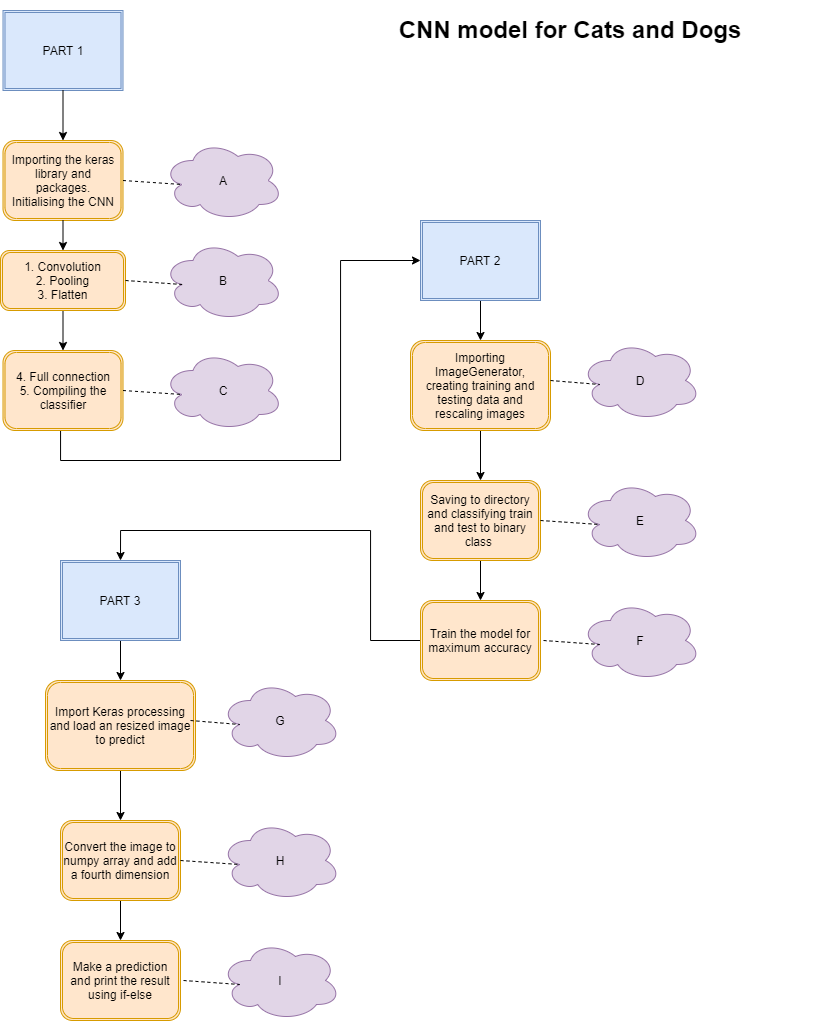

The diagram above was exported from draw.io. Its source (the exported page's mxGraphModel, read from the mxfile embedded in the PNG):
<mxGraphModel dx="1021" dy="472" grid="1" gridSize="10" guides="1" tooltips="1" connect="1" arrows="1" fold="1" page="1" pageScale="1" pageWidth="850" pageHeight="1100" math="0" shadow="0">
  <root>
    <mxCell id="0" />
    <mxCell id="1" parent="0" />
    <mxCell id="y84wGXICpDYgJexiIy4r-1" value="PART 1" style="shape=ext;double=1;rounded=0;whiteSpace=wrap;html=1;fillColor=#dae8fc;strokeColor=#6c8ebf;gradientColor=none;" vertex="1" parent="1">
      <mxGeometry x="62.5" y="50" width="120" height="80" as="geometry" />
    </mxCell>
    <mxCell id="y84wGXICpDYgJexiIy4r-2" value="Importing the keras library and packages.&lt;br&gt;Initialising the CNN" style="shape=ext;double=1;rounded=1;whiteSpace=wrap;html=1;fillColor=#ffe6cc;strokeColor=#d79b00;" vertex="1" parent="1">
      <mxGeometry x="62.5" y="180" width="120" height="80" as="geometry" />
    </mxCell>
    <mxCell id="LnsmkDov4APBBLdX2qAg-4" style="edgeStyle=orthogonalEdgeStyle;rounded=0;orthogonalLoop=1;jettySize=auto;html=1;exitX=0.5;exitY=1;exitDx=0;exitDy=0;entryX=0.5;entryY=0;entryDx=0;entryDy=0;" edge="1" parent="1" source="y84wGXICpDYgJexiIy4r-3" target="y84wGXICpDYgJexiIy4r-4">
      <mxGeometry relative="1" as="geometry" />
    </mxCell>
    <mxCell id="y84wGXICpDYgJexiIy4r-3" value="1. Convolution&lt;br&gt;2. Pooling&lt;br&gt;3. Flatten" style="shape=ext;double=1;rounded=1;whiteSpace=wrap;html=1;fillColor=#ffe6cc;strokeColor=#d79b00;" vertex="1" parent="1">
      <mxGeometry x="60" y="290" width="125" height="60" as="geometry" />
    </mxCell>
    <mxCell id="LnsmkDov4APBBLdX2qAg-11" value="" style="edgeStyle=orthogonalEdgeStyle;rounded=0;orthogonalLoop=1;jettySize=auto;html=1;entryX=0;entryY=0.5;entryDx=0;entryDy=0;" edge="1" parent="1" source="y84wGXICpDYgJexiIy4r-4" target="y84wGXICpDYgJexiIy4r-6">
      <mxGeometry relative="1" as="geometry">
        <mxPoint x="122.5" y="550" as="targetPoint" />
        <Array as="points">
          <mxPoint x="120" y="500" />
          <mxPoint x="400" y="500" />
          <mxPoint x="400" y="300" />
        </Array>
      </mxGeometry>
    </mxCell>
    <mxCell id="y84wGXICpDYgJexiIy4r-4" value="4. Full connection&lt;br&gt;5. Compiling the classifier" style="shape=ext;double=1;rounded=1;whiteSpace=wrap;html=1;fillColor=#ffe6cc;strokeColor=#d79b00;" vertex="1" parent="1">
      <mxGeometry x="62.5" y="390" width="120" height="80" as="geometry" />
    </mxCell>
    <mxCell id="LnsmkDov4APBBLdX2qAg-5" value="" style="edgeStyle=orthogonalEdgeStyle;rounded=0;orthogonalLoop=1;jettySize=auto;html=1;" edge="1" parent="1" source="y84wGXICpDYgJexiIy4r-6" target="y84wGXICpDYgJexiIy4r-7">
      <mxGeometry relative="1" as="geometry" />
    </mxCell>
    <mxCell id="y84wGXICpDYgJexiIy4r-6" value="PART 2" style="shape=ext;double=1;rounded=0;whiteSpace=wrap;html=1;fillColor=#dae8fc;strokeColor=#6c8ebf;" vertex="1" parent="1">
      <mxGeometry x="480" y="260" width="120" height="80" as="geometry" />
    </mxCell>
    <mxCell id="LnsmkDov4APBBLdX2qAg-6" value="" style="edgeStyle=orthogonalEdgeStyle;rounded=0;orthogonalLoop=1;jettySize=auto;html=1;" edge="1" parent="1" source="y84wGXICpDYgJexiIy4r-7" target="y84wGXICpDYgJexiIy4r-14">
      <mxGeometry relative="1" as="geometry" />
    </mxCell>
    <mxCell id="y84wGXICpDYgJexiIy4r-7" value="Importing ImageGenerator, creating training and testing data and rescaling images" style="shape=ext;double=1;rounded=1;whiteSpace=wrap;html=1;fillColor=#ffe6cc;strokeColor=#d79b00;" vertex="1" parent="1">
      <mxGeometry x="470" y="380" width="140" height="90" as="geometry" />
    </mxCell>
    <mxCell id="y84wGXICpDYgJexiIy4r-8" value="A" style="ellipse;shape=cloud;whiteSpace=wrap;html=1;fillColor=#e1d5e7;strokeColor=#9673a6;" vertex="1" parent="1">
      <mxGeometry x="222.5" y="180" width="120" height="80" as="geometry" />
    </mxCell>
    <mxCell id="y84wGXICpDYgJexiIy4r-9" value="B" style="ellipse;shape=cloud;whiteSpace=wrap;html=1;fillColor=#e1d5e7;strokeColor=#9673a6;" vertex="1" parent="1">
      <mxGeometry x="222.5" y="280" width="120" height="80" as="geometry" />
    </mxCell>
    <mxCell id="y84wGXICpDYgJexiIy4r-10" value="" style="endArrow=none;dashed=1;html=1;exitX=1;exitY=0.5;exitDx=0;exitDy=0;entryX=0.16;entryY=0.55;entryDx=0;entryDy=0;entryPerimeter=0;" edge="1" parent="1" source="y84wGXICpDYgJexiIy4r-3" target="y84wGXICpDYgJexiIy4r-9">
      <mxGeometry width="50" height="50" relative="1" as="geometry">
        <mxPoint x="122.5" y="290" as="sourcePoint" />
        <mxPoint x="172.5" y="240" as="targetPoint" />
      </mxGeometry>
    </mxCell>
    <mxCell id="y84wGXICpDYgJexiIy4r-11" value="" style="endArrow=none;dashed=1;html=1;entryX=0.16;entryY=0.55;entryDx=0;entryDy=0;entryPerimeter=0;exitX=1;exitY=0.5;exitDx=0;exitDy=0;" edge="1" parent="1" source="y84wGXICpDYgJexiIy4r-2" target="y84wGXICpDYgJexiIy4r-8">
      <mxGeometry width="50" height="50" relative="1" as="geometry">
        <mxPoint x="122.5" y="290" as="sourcePoint" />
        <mxPoint x="172.5" y="240" as="targetPoint" />
      </mxGeometry>
    </mxCell>
    <mxCell id="y84wGXICpDYgJexiIy4r-12" value="C" style="ellipse;shape=cloud;whiteSpace=wrap;html=1;fillColor=#e1d5e7;strokeColor=#9673a6;" vertex="1" parent="1">
      <mxGeometry x="222.5" y="390" width="120" height="80" as="geometry" />
    </mxCell>
    <mxCell id="y84wGXICpDYgJexiIy4r-13" value="" style="endArrow=none;dashed=1;html=1;exitX=1;exitY=0.5;exitDx=0;exitDy=0;entryX=0.16;entryY=0.55;entryDx=0;entryDy=0;entryPerimeter=0;" edge="1" parent="1" source="y84wGXICpDYgJexiIy4r-4" target="y84wGXICpDYgJexiIy4r-12">
      <mxGeometry width="50" height="50" relative="1" as="geometry">
        <mxPoint x="192.5" y="460" as="sourcePoint" />
        <mxPoint x="242.5" y="410" as="targetPoint" />
      </mxGeometry>
    </mxCell>
    <mxCell id="LnsmkDov4APBBLdX2qAg-7" value="" style="edgeStyle=orthogonalEdgeStyle;rounded=0;orthogonalLoop=1;jettySize=auto;html=1;" edge="1" parent="1" source="y84wGXICpDYgJexiIy4r-14" target="y84wGXICpDYgJexiIy4r-15">
      <mxGeometry relative="1" as="geometry" />
    </mxCell>
    <mxCell id="y84wGXICpDYgJexiIy4r-14" value="Saving to directory and classifying train and test to binary class&amp;nbsp;" style="shape=ext;double=1;rounded=1;whiteSpace=wrap;html=1;fillColor=#ffe6cc;strokeColor=#d79b00;" vertex="1" parent="1">
      <mxGeometry x="480" y="520" width="120" height="80" as="geometry" />
    </mxCell>
    <mxCell id="LnsmkDov4APBBLdX2qAg-40" value="" style="edgeStyle=orthogonalEdgeStyle;rounded=0;orthogonalLoop=1;jettySize=auto;html=1;entryX=0.5;entryY=0;entryDx=0;entryDy=0;" edge="1" parent="1" source="y84wGXICpDYgJexiIy4r-15" target="LnsmkDov4APBBLdX2qAg-27">
      <mxGeometry relative="1" as="geometry">
        <mxPoint x="180" y="570" as="targetPoint" />
        <Array as="points">
          <mxPoint x="430" y="680" />
          <mxPoint x="430" y="570" />
          <mxPoint x="180" y="570" />
        </Array>
      </mxGeometry>
    </mxCell>
    <mxCell id="y84wGXICpDYgJexiIy4r-15" value="Train the model for maximum accuracy" style="shape=ext;double=1;rounded=1;whiteSpace=wrap;html=1;fillColor=#ffe6cc;strokeColor=#d79b00;" vertex="1" parent="1">
      <mxGeometry x="480" y="640" width="120" height="80" as="geometry" />
    </mxCell>
    <mxCell id="y84wGXICpDYgJexiIy4r-16" value="E" style="ellipse;shape=cloud;whiteSpace=wrap;html=1;fillColor=#e1d5e7;strokeColor=#9673a6;" vertex="1" parent="1">
      <mxGeometry x="640" y="520" width="120" height="80" as="geometry" />
    </mxCell>
    <mxCell id="y84wGXICpDYgJexiIy4r-17" value="F" style="ellipse;shape=cloud;whiteSpace=wrap;html=1;fillColor=#e1d5e7;strokeColor=#9673a6;" vertex="1" parent="1">
      <mxGeometry x="640" y="640" width="120" height="80" as="geometry" />
    </mxCell>
    <mxCell id="y84wGXICpDYgJexiIy4r-18" value="D" style="ellipse;shape=cloud;whiteSpace=wrap;html=1;fillColor=#e1d5e7;strokeColor=#9673a6;" vertex="1" parent="1">
      <mxGeometry x="640" y="380" width="120" height="80" as="geometry" />
    </mxCell>
    <mxCell id="y84wGXICpDYgJexiIy4r-19" value="" style="endArrow=none;dashed=1;html=1;entryX=0.16;entryY=0.55;entryDx=0;entryDy=0;entryPerimeter=0;exitX=1;exitY=0.5;exitDx=0;exitDy=0;" edge="1" target="y84wGXICpDYgJexiIy4r-18" parent="1">
      <mxGeometry width="50" height="50" relative="1" as="geometry">
        <mxPoint x="610" y="420" as="sourcePoint" />
        <mxPoint x="600" y="440" as="targetPoint" />
      </mxGeometry>
    </mxCell>
    <mxCell id="y84wGXICpDYgJexiIy4r-20" value="" style="endArrow=none;dashed=1;html=1;entryX=0.16;entryY=0.55;entryDx=0;entryDy=0;entryPerimeter=0;" edge="1" target="y84wGXICpDYgJexiIy4r-16" parent="1">
      <mxGeometry width="50" height="50" relative="1" as="geometry">
        <mxPoint x="600" y="560" as="sourcePoint" />
        <mxPoint x="587.5" y="480" as="targetPoint" />
      </mxGeometry>
    </mxCell>
    <mxCell id="y84wGXICpDYgJexiIy4r-21" value="" style="endArrow=none;dashed=1;html=1;entryX=0.16;entryY=0.55;entryDx=0;entryDy=0;entryPerimeter=0;" edge="1" target="y84wGXICpDYgJexiIy4r-17" parent="1">
      <mxGeometry width="50" height="50" relative="1" as="geometry">
        <mxPoint x="603" y="680" as="sourcePoint" />
        <mxPoint x="672.5" y="610" as="targetPoint" />
      </mxGeometry>
    </mxCell>
    <mxCell id="LnsmkDov4APBBLdX2qAg-1" value="" style="endArrow=classic;html=1;exitX=0.5;exitY=1;exitDx=0;exitDy=0;entryX=0.5;entryY=0;entryDx=0;entryDy=0;" edge="1" parent="1" source="y84wGXICpDYgJexiIy4r-1" target="y84wGXICpDYgJexiIy4r-2">
      <mxGeometry width="50" height="50" relative="1" as="geometry">
        <mxPoint x="410" y="470" as="sourcePoint" />
        <mxPoint x="460" y="420" as="targetPoint" />
      </mxGeometry>
    </mxCell>
    <mxCell id="LnsmkDov4APBBLdX2qAg-2" value="" style="endArrow=classic;html=1;exitX=0.5;exitY=1;exitDx=0;exitDy=0;entryX=0.5;entryY=0;entryDx=0;entryDy=0;" edge="1" parent="1" source="y84wGXICpDYgJexiIy4r-2" target="y84wGXICpDYgJexiIy4r-3">
      <mxGeometry width="50" height="50" relative="1" as="geometry">
        <mxPoint x="410" y="470" as="sourcePoint" />
        <mxPoint x="460" y="420" as="targetPoint" />
      </mxGeometry>
    </mxCell>
    <mxCell id="LnsmkDov4APBBLdX2qAg-26" value="" style="edgeStyle=orthogonalEdgeStyle;rounded=0;orthogonalLoop=1;jettySize=auto;html=1;" edge="1" source="LnsmkDov4APBBLdX2qAg-27" target="LnsmkDov4APBBLdX2qAg-29" parent="1">
      <mxGeometry relative="1" as="geometry" />
    </mxCell>
    <mxCell id="LnsmkDov4APBBLdX2qAg-27" value="PART 3" style="shape=ext;double=1;rounded=0;whiteSpace=wrap;html=1;fillColor=#dae8fc;strokeColor=#6c8ebf;" vertex="1" parent="1">
      <mxGeometry x="120" y="600" width="120" height="80" as="geometry" />
    </mxCell>
    <mxCell id="LnsmkDov4APBBLdX2qAg-28" value="" style="edgeStyle=orthogonalEdgeStyle;rounded=0;orthogonalLoop=1;jettySize=auto;html=1;" edge="1" source="LnsmkDov4APBBLdX2qAg-29" target="LnsmkDov4APBBLdX2qAg-31" parent="1">
      <mxGeometry relative="1" as="geometry" />
    </mxCell>
    <mxCell id="LnsmkDov4APBBLdX2qAg-29" value="Import Keras processing and load an resized image to predict" style="shape=ext;double=1;rounded=1;whiteSpace=wrap;html=1;fillColor=#ffe6cc;strokeColor=#d79b00;" vertex="1" parent="1">
      <mxGeometry x="105" y="720" width="150" height="90" as="geometry" />
    </mxCell>
    <mxCell id="LnsmkDov4APBBLdX2qAg-30" value="" style="edgeStyle=orthogonalEdgeStyle;rounded=0;orthogonalLoop=1;jettySize=auto;html=1;" edge="1" source="LnsmkDov4APBBLdX2qAg-31" target="LnsmkDov4APBBLdX2qAg-32" parent="1">
      <mxGeometry relative="1" as="geometry" />
    </mxCell>
    <mxCell id="LnsmkDov4APBBLdX2qAg-31" value="Convert the image to numpy array and add a fourth dimension" style="shape=ext;double=1;rounded=1;whiteSpace=wrap;html=1;fillColor=#ffe6cc;strokeColor=#d79b00;" vertex="1" parent="1">
      <mxGeometry x="120" y="860" width="120" height="80" as="geometry" />
    </mxCell>
    <mxCell id="LnsmkDov4APBBLdX2qAg-32" value="Make a prediction and print the result using if-else" style="shape=ext;double=1;rounded=1;whiteSpace=wrap;html=1;fillColor=#ffe6cc;strokeColor=#d79b00;" vertex="1" parent="1">
      <mxGeometry x="120" y="980" width="120" height="80" as="geometry" />
    </mxCell>
    <mxCell id="LnsmkDov4APBBLdX2qAg-33" value="H" style="ellipse;shape=cloud;whiteSpace=wrap;html=1;fillColor=#e1d5e7;strokeColor=#9673a6;" vertex="1" parent="1">
      <mxGeometry x="280" y="860" width="120" height="80" as="geometry" />
    </mxCell>
    <mxCell id="LnsmkDov4APBBLdX2qAg-34" value="I" style="ellipse;shape=cloud;whiteSpace=wrap;html=1;fillColor=#e1d5e7;strokeColor=#9673a6;" vertex="1" parent="1">
      <mxGeometry x="280" y="980" width="120" height="80" as="geometry" />
    </mxCell>
    <mxCell id="LnsmkDov4APBBLdX2qAg-35" value="G" style="ellipse;shape=cloud;whiteSpace=wrap;html=1;fillColor=#e1d5e7;strokeColor=#9673a6;" vertex="1" parent="1">
      <mxGeometry x="280" y="720" width="120" height="80" as="geometry" />
    </mxCell>
    <mxCell id="LnsmkDov4APBBLdX2qAg-36" value="" style="endArrow=none;dashed=1;html=1;entryX=0.16;entryY=0.55;entryDx=0;entryDy=0;entryPerimeter=0;exitX=1;exitY=0.5;exitDx=0;exitDy=0;" edge="1" target="LnsmkDov4APBBLdX2qAg-35" parent="1">
      <mxGeometry width="50" height="50" relative="1" as="geometry">
        <mxPoint x="250" y="760" as="sourcePoint" />
        <mxPoint x="240" y="780" as="targetPoint" />
      </mxGeometry>
    </mxCell>
    <mxCell id="LnsmkDov4APBBLdX2qAg-37" value="" style="endArrow=none;dashed=1;html=1;entryX=0.16;entryY=0.55;entryDx=0;entryDy=0;entryPerimeter=0;" edge="1" target="LnsmkDov4APBBLdX2qAg-33" parent="1">
      <mxGeometry width="50" height="50" relative="1" as="geometry">
        <mxPoint x="240" y="900" as="sourcePoint" />
        <mxPoint x="227.5" y="820" as="targetPoint" />
      </mxGeometry>
    </mxCell>
    <mxCell id="LnsmkDov4APBBLdX2qAg-38" value="" style="endArrow=none;dashed=1;html=1;entryX=0.16;entryY=0.55;entryDx=0;entryDy=0;entryPerimeter=0;" edge="1" target="LnsmkDov4APBBLdX2qAg-34" parent="1">
      <mxGeometry width="50" height="50" relative="1" as="geometry">
        <mxPoint x="242.99999999999977" y="1019.9999999999998" as="sourcePoint" />
        <mxPoint x="312.5" y="950" as="targetPoint" />
      </mxGeometry>
    </mxCell>
    <mxCell id="LnsmkDov4APBBLdX2qAg-43" value="&lt;h1&gt;CNN model for Cats and Dogs&lt;/h1&gt;" style="text;html=1;strokeColor=none;fillColor=none;spacing=5;spacingTop=-20;whiteSpace=wrap;overflow=hidden;rounded=0;align=center;" vertex="1" parent="1">
      <mxGeometry x="380" y="50" width="500" height="50" as="geometry" />
    </mxCell>
  </root>
</mxGraphModel>